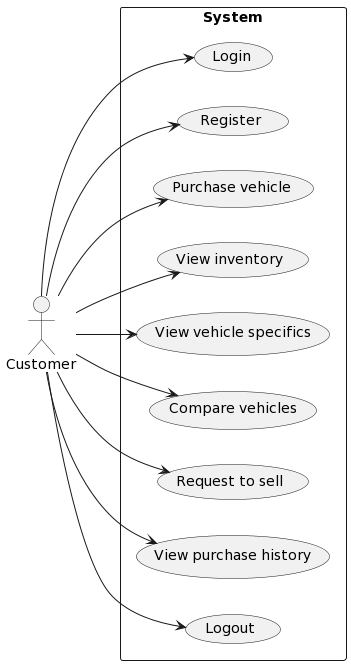

The diagram above was rendered by PlantUML. Its source (embedded in the PNG):
@startuml
left to right direction
actor Customer
rectangle "System" as system {
  (Login)
  (Register)
  (Purchase vehicle)
  (View inventory)
  (View vehicle specifics)
  (Compare vehicles)
  (Request to sell)
  (View purchase history)
  (Logout)
}
Customer --> (Login)
Customer --> (Register)
Customer --> (Purchase vehicle)
Customer --> (View inventory)
Customer --> (View vehicle specifics)
Customer --> (Compare vehicles)
Customer --> (Request to sell)
Customer --> (View purchase history)
Customer --> (Logout)
@enduml